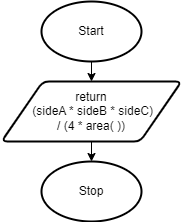

The diagram above was exported from draw.io. Its source (the exported page's mxGraphModel, read from the mxfile embedded in the PNG):
<mxGraphModel dx="434" dy="381" grid="1" gridSize="10" guides="1" tooltips="1" connect="1" arrows="1" fold="1" page="1" pageScale="1" pageWidth="827" pageHeight="1169" math="0" shadow="0">
  <root>
    <mxCell id="0" />
    <mxCell id="1" parent="0" />
    <mxCell id="51" style="edgeStyle=none;html=1;exitX=0.5;exitY=1;exitDx=0;exitDy=0;exitPerimeter=0;entryX=0.5;entryY=0;entryDx=0;entryDy=0;" parent="1" source="19" target="21" edge="1">
      <mxGeometry relative="1" as="geometry" />
    </mxCell>
    <mxCell id="19" value="Start" style="strokeWidth=2;html=1;shape=mxgraph.flowchart.start_1;whiteSpace=wrap;" parent="1" vertex="1">
      <mxGeometry x="130" y="40" width="100" height="60" as="geometry" />
    </mxCell>
    <mxCell id="65" style="edgeStyle=none;html=1;exitX=0.5;exitY=1;exitDx=0;exitDy=0;entryX=0.5;entryY=0;entryDx=0;entryDy=0;entryPerimeter=0;" parent="1" source="21" target="22" edge="1">
      <mxGeometry relative="1" as="geometry">
        <mxPoint x="180" y="170" as="targetPoint" />
      </mxGeometry>
    </mxCell>
    <mxCell id="21" value="return&lt;br&gt;&amp;nbsp;(sideA * sideB * sideC)&lt;br&gt;/ (4 * area( ))" style="shape=parallelogram;html=1;strokeWidth=2;perimeter=parallelogramPerimeter;whiteSpace=wrap;rounded=1;arcSize=12;size=0.23;" parent="1" vertex="1">
      <mxGeometry x="90" y="120" width="180" height="60" as="geometry" />
    </mxCell>
    <mxCell id="22" value="Stop" style="strokeWidth=2;html=1;shape=mxgraph.flowchart.start_1;whiteSpace=wrap;" parent="1" vertex="1">
      <mxGeometry x="130" y="200" width="100" height="60" as="geometry" />
    </mxCell>
  </root>
</mxGraphModel>